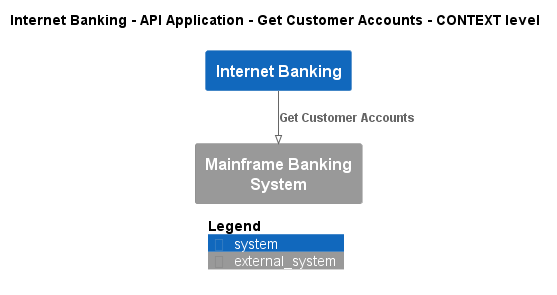

The diagram above was rendered by PlantUML. Its source (embedded in the PNG):
@startuml
!pragma layout smetana
!include ..\..\..\..\..\..\.c4s\C4_Context.puml

AddElementTag("state:new", $bgColor=green, $fontColor=#ffffff, $borderColor=green, $shadowing="False")
AddElementTag("state:changed", $bgColor=orange, $fontColor=#ffffff, $borderColor=orange, $shadowing="False")
AddElementTag("state:removed", $bgColor=red, $fontColor=#ffffff, $borderColor=red, $shadowing="False")

AddRelTag("state:new", $textColor=green, $lineColor=green)
AddRelTag("state:changed", $textColor=orange, $lineColor=orange)
AddRelTag("state:removed", $textColor=red, $lineColor=red)

SHOW_PERSON_PORTRAIT()
LAYOUT_TOP_DOWN()

skinparam linetype polyline

title Internet Banking - API Application - Get Customer Accounts - CONTEXT level

System(BigBankPlc.SoftwareSystems.InternetBanking, "Internet Banking", "")
System_Ext(BigBankPlc.SoftwareSystems.MainframeBankingSystem, "Mainframe Banking System", "")

Rel(BigBankPlc.SoftwareSystems.InternetBanking, BigBankPlc.SoftwareSystems.MainframeBankingSystem, "Get Customer Accounts")


SHOW_LEGEND()
@enduml